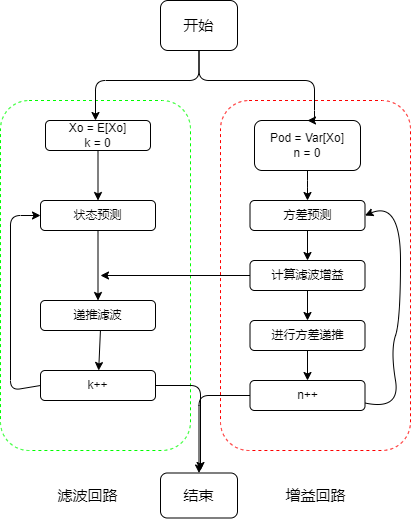

The diagram above was exported from draw.io. Its source (the exported page's mxGraphModel, read from the mxfile embedded in the PNG):
<mxGraphModel dx="1280" dy="677" grid="1" gridSize="10" guides="1" tooltips="1" connect="1" arrows="1" fold="1" page="1" pageScale="1" pageWidth="827" pageHeight="1169" math="0" shadow="0">
  <root>
    <mxCell id="0" />
    <mxCell id="1" parent="0" />
    <mxCell id="LEfmrhJryuP0YTmYwSha-3" value="" style="rounded=1;whiteSpace=wrap;html=1;dashed=1;strokeColor=#00FF00;" vertex="1" parent="1">
      <mxGeometry x="160" y="190" width="190" height="350" as="geometry" />
    </mxCell>
    <mxCell id="LEfmrhJryuP0YTmYwSha-5" value="" style="rounded=1;whiteSpace=wrap;html=1;dashed=1;strokeColor=#FF0000;" vertex="1" parent="1">
      <mxGeometry x="380" y="190" width="190" height="350" as="geometry" />
    </mxCell>
    <mxCell id="LEfmrhJryuP0YTmYwSha-22" style="edgeStyle=orthogonalEdgeStyle;rounded=1;orthogonalLoop=1;jettySize=auto;html=1;fontSize=15;" edge="1" parent="1" source="LEfmrhJryuP0YTmYwSha-6" target="LEfmrhJryuP0YTmYwSha-8">
      <mxGeometry relative="1" as="geometry" />
    </mxCell>
    <mxCell id="LEfmrhJryuP0YTmYwSha-6" value="Xo = E[Xo]&lt;br&gt;k = 0" style="rounded=1;whiteSpace=wrap;html=1;" vertex="1" parent="1">
      <mxGeometry x="205" y="210" width="105" height="30" as="geometry" />
    </mxCell>
    <mxCell id="LEfmrhJryuP0YTmYwSha-23" style="edgeStyle=orthogonalEdgeStyle;rounded=1;orthogonalLoop=1;jettySize=auto;html=1;fontSize=15;" edge="1" parent="1" source="LEfmrhJryuP0YTmYwSha-7" target="LEfmrhJryuP0YTmYwSha-10">
      <mxGeometry relative="1" as="geometry" />
    </mxCell>
    <mxCell id="LEfmrhJryuP0YTmYwSha-7" value="Pod = Var[Xo]&lt;br&gt;n = 0" style="rounded=1;whiteSpace=wrap;html=1;" vertex="1" parent="1">
      <mxGeometry x="414" y="210" width="106" height="50" as="geometry" />
    </mxCell>
    <mxCell id="LEfmrhJryuP0YTmYwSha-24" style="edgeStyle=orthogonalEdgeStyle;rounded=1;orthogonalLoop=1;jettySize=auto;html=1;fontSize=15;" edge="1" parent="1" source="LEfmrhJryuP0YTmYwSha-8" target="LEfmrhJryuP0YTmYwSha-9">
      <mxGeometry relative="1" as="geometry" />
    </mxCell>
    <mxCell id="LEfmrhJryuP0YTmYwSha-8" value="状态预测" style="rounded=1;whiteSpace=wrap;html=1;" vertex="1" parent="1">
      <mxGeometry x="200" y="290" width="115" height="30" as="geometry" />
    </mxCell>
    <mxCell id="LEfmrhJryuP0YTmYwSha-9" value="递推滤波" style="rounded=1;whiteSpace=wrap;html=1;" vertex="1" parent="1">
      <mxGeometry x="200" y="390" width="115" height="30" as="geometry" />
    </mxCell>
    <mxCell id="LEfmrhJryuP0YTmYwSha-10" value="方差预测" style="rounded=1;whiteSpace=wrap;html=1;" vertex="1" parent="1">
      <mxGeometry x="409.5" y="290" width="115" height="30" as="geometry" />
    </mxCell>
    <mxCell id="LEfmrhJryuP0YTmYwSha-26" style="edgeStyle=orthogonalEdgeStyle;rounded=1;orthogonalLoop=1;jettySize=auto;html=1;fontSize=15;" edge="1" parent="1" source="LEfmrhJryuP0YTmYwSha-11">
      <mxGeometry relative="1" as="geometry">
        <mxPoint x="260" y="365" as="targetPoint" />
      </mxGeometry>
    </mxCell>
    <mxCell id="LEfmrhJryuP0YTmYwSha-11" value="计算滤波增益" style="rounded=1;whiteSpace=wrap;html=1;" vertex="1" parent="1">
      <mxGeometry x="409.5" y="350" width="115" height="30" as="geometry" />
    </mxCell>
    <mxCell id="LEfmrhJryuP0YTmYwSha-12" value="进行方差递推" style="rounded=1;whiteSpace=wrap;html=1;" vertex="1" parent="1">
      <mxGeometry x="409.5" y="410" width="115" height="30" as="geometry" />
    </mxCell>
    <mxCell id="LEfmrhJryuP0YTmYwSha-36" style="edgeStyle=orthogonalEdgeStyle;rounded=1;orthogonalLoop=1;jettySize=auto;html=1;fontSize=15;" edge="1" parent="1" source="LEfmrhJryuP0YTmYwSha-13">
      <mxGeometry relative="1" as="geometry">
        <mxPoint x="360" y="560" as="targetPoint" />
      </mxGeometry>
    </mxCell>
    <mxCell id="LEfmrhJryuP0YTmYwSha-13" value="k++" style="rounded=1;whiteSpace=wrap;html=1;" vertex="1" parent="1">
      <mxGeometry x="200" y="460" width="115" height="30" as="geometry" />
    </mxCell>
    <mxCell id="LEfmrhJryuP0YTmYwSha-35" style="edgeStyle=orthogonalEdgeStyle;rounded=1;orthogonalLoop=1;jettySize=auto;html=1;fontSize=15;" edge="1" parent="1" source="LEfmrhJryuP0YTmYwSha-14" target="LEfmrhJryuP0YTmYwSha-17">
      <mxGeometry relative="1" as="geometry" />
    </mxCell>
    <mxCell id="LEfmrhJryuP0YTmYwSha-14" value="n++" style="rounded=1;whiteSpace=wrap;html=1;" vertex="1" parent="1">
      <mxGeometry x="409.5" y="470" width="115" height="30" as="geometry" />
    </mxCell>
    <mxCell id="LEfmrhJryuP0YTmYwSha-15" value="滤波回路" style="text;html=1;strokeColor=none;fillColor=none;align=center;verticalAlign=middle;whiteSpace=wrap;rounded=0;fontSize=15;" vertex="1" parent="1">
      <mxGeometry x="210" y="570" width="75" height="30" as="geometry" />
    </mxCell>
    <mxCell id="LEfmrhJryuP0YTmYwSha-16" value="增益回路" style="text;html=1;strokeColor=none;fillColor=none;align=center;verticalAlign=middle;whiteSpace=wrap;rounded=0;fontSize=15;" vertex="1" parent="1">
      <mxGeometry x="437.5" y="570" width="75" height="30" as="geometry" />
    </mxCell>
    <mxCell id="LEfmrhJryuP0YTmYwSha-17" value="结束" style="rounded=1;whiteSpace=wrap;html=1;fontSize=15;strokeColor=#000000;" vertex="1" parent="1">
      <mxGeometry x="320" y="562.5" width="77" height="45" as="geometry" />
    </mxCell>
    <mxCell id="LEfmrhJryuP0YTmYwSha-20" style="edgeStyle=orthogonalEdgeStyle;rounded=1;orthogonalLoop=1;jettySize=auto;html=1;fontSize=15;" edge="1" parent="1" source="LEfmrhJryuP0YTmYwSha-18" target="LEfmrhJryuP0YTmYwSha-6">
      <mxGeometry relative="1" as="geometry">
        <Array as="points">
          <mxPoint x="359" y="170" />
          <mxPoint x="255" y="170" />
        </Array>
      </mxGeometry>
    </mxCell>
    <mxCell id="LEfmrhJryuP0YTmYwSha-21" style="edgeStyle=orthogonalEdgeStyle;rounded=1;orthogonalLoop=1;jettySize=auto;html=1;entryX=0.5;entryY=0;entryDx=0;entryDy=0;fontSize=15;" edge="1" parent="1" source="LEfmrhJryuP0YTmYwSha-18" target="LEfmrhJryuP0YTmYwSha-7">
      <mxGeometry relative="1" as="geometry">
        <Array as="points">
          <mxPoint x="359" y="170" />
          <mxPoint x="474" y="170" />
        </Array>
      </mxGeometry>
    </mxCell>
    <mxCell id="LEfmrhJryuP0YTmYwSha-18" value="开始" style="rounded=1;whiteSpace=wrap;html=1;fontSize=15;strokeColor=#000000;" vertex="1" parent="1">
      <mxGeometry x="320" y="90" width="77" height="50" as="geometry" />
    </mxCell>
    <mxCell id="LEfmrhJryuP0YTmYwSha-25" value="" style="endArrow=classic;html=1;rounded=1;fontSize=15;exitX=0.5;exitY=1;exitDx=0;exitDy=0;entryX=0.5;entryY=0;entryDx=0;entryDy=0;" edge="1" parent="1" source="LEfmrhJryuP0YTmYwSha-10" target="LEfmrhJryuP0YTmYwSha-11">
      <mxGeometry width="50" height="50" relative="1" as="geometry">
        <mxPoint x="390" y="460" as="sourcePoint" />
        <mxPoint x="440" y="410" as="targetPoint" />
      </mxGeometry>
    </mxCell>
    <mxCell id="LEfmrhJryuP0YTmYwSha-27" value="" style="endArrow=classic;html=1;rounded=1;fontSize=15;exitX=0.5;exitY=1;exitDx=0;exitDy=0;entryX=0.5;entryY=0;entryDx=0;entryDy=0;" edge="1" parent="1" source="LEfmrhJryuP0YTmYwSha-11" target="LEfmrhJryuP0YTmYwSha-12">
      <mxGeometry width="50" height="50" relative="1" as="geometry">
        <mxPoint x="390" y="460" as="sourcePoint" />
        <mxPoint x="440" y="410" as="targetPoint" />
      </mxGeometry>
    </mxCell>
    <mxCell id="LEfmrhJryuP0YTmYwSha-28" value="" style="endArrow=classic;html=1;rounded=1;fontSize=15;exitX=0;exitY=0.5;exitDx=0;exitDy=0;entryX=0;entryY=0.5;entryDx=0;entryDy=0;" edge="1" parent="1" source="LEfmrhJryuP0YTmYwSha-13" target="LEfmrhJryuP0YTmYwSha-8">
      <mxGeometry width="50" height="50" relative="1" as="geometry">
        <mxPoint x="390" y="460" as="sourcePoint" />
        <mxPoint x="110" y="390" as="targetPoint" />
        <Array as="points">
          <mxPoint x="170" y="480" />
          <mxPoint x="170" y="305" />
        </Array>
      </mxGeometry>
    </mxCell>
    <mxCell id="LEfmrhJryuP0YTmYwSha-30" value="" style="endArrow=classic;html=1;rounded=1;fontSize=15;exitX=0.526;exitY=0.657;exitDx=0;exitDy=0;exitPerimeter=0;" edge="1" parent="1" source="LEfmrhJryuP0YTmYwSha-3" target="LEfmrhJryuP0YTmYwSha-13">
      <mxGeometry width="50" height="50" relative="1" as="geometry">
        <mxPoint x="390" y="460" as="sourcePoint" />
        <mxPoint x="440" y="410" as="targetPoint" />
      </mxGeometry>
    </mxCell>
    <mxCell id="LEfmrhJryuP0YTmYwSha-31" value="" style="curved=1;endArrow=classic;html=1;rounded=1;fontSize=15;exitX=1;exitY=0.75;exitDx=0;exitDy=0;entryX=1;entryY=0.5;entryDx=0;entryDy=0;" edge="1" parent="1" source="LEfmrhJryuP0YTmYwSha-14" target="LEfmrhJryuP0YTmYwSha-10">
      <mxGeometry width="50" height="50" relative="1" as="geometry">
        <mxPoint x="390" y="460" as="sourcePoint" />
        <mxPoint x="440" y="410" as="targetPoint" />
        <Array as="points">
          <mxPoint x="560" y="500" />
          <mxPoint x="550" y="440" />
          <mxPoint x="560" y="410" />
          <mxPoint x="560" y="290" />
        </Array>
      </mxGeometry>
    </mxCell>
    <mxCell id="LEfmrhJryuP0YTmYwSha-32" value="" style="endArrow=classic;html=1;rounded=1;fontSize=15;exitX=0.5;exitY=1;exitDx=0;exitDy=0;entryX=0.5;entryY=0;entryDx=0;entryDy=0;" edge="1" parent="1" source="LEfmrhJryuP0YTmYwSha-12" target="LEfmrhJryuP0YTmYwSha-14">
      <mxGeometry width="50" height="50" relative="1" as="geometry">
        <mxPoint x="390" y="460" as="sourcePoint" />
        <mxPoint x="440" y="410" as="targetPoint" />
      </mxGeometry>
    </mxCell>
  </root>
</mxGraphModel>